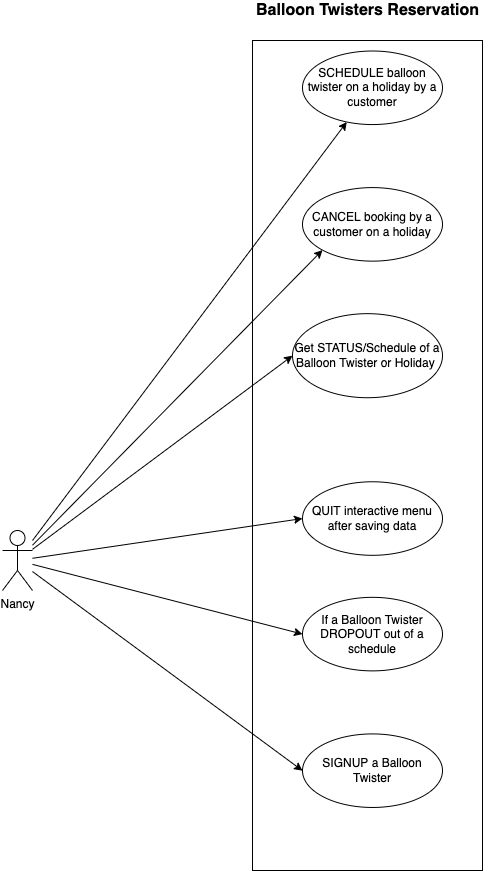

The diagram above was exported from draw.io. Its source (the exported page's mxGraphModel, read from the mxfile embedded in the PNG):
<mxGraphModel dx="951" dy="499" grid="1" gridSize="10" guides="1" tooltips="1" connect="1" arrows="1" fold="1" page="1" pageScale="1" pageWidth="827" pageHeight="1169" math="0" shadow="0">
  <root>
    <mxCell id="0" />
    <mxCell id="1" parent="0" />
    <mxCell id="15" value="" style="group" parent="1" vertex="1" connectable="0">
      <mxGeometry x="340" y="70" width="230" height="830" as="geometry" />
    </mxCell>
    <mxCell id="13" value="" style="rounded=0;whiteSpace=wrap;html=1;" parent="15" vertex="1">
      <mxGeometry width="230" height="830" as="geometry" />
    </mxCell>
    <mxCell id="2" value="SCHEDULE balloon twister on a holiday by a customer" style="ellipse;whiteSpace=wrap;html=1;" parent="15" vertex="1">
      <mxGeometry x="50" y="10.506329113924052" width="140" height="73.54430379746836" as="geometry" />
    </mxCell>
    <mxCell id="5" value="CANCEL booking by a customer on a holiday" style="ellipse;whiteSpace=wrap;html=1;" parent="15" vertex="1">
      <mxGeometry x="50" y="147.08860759493672" width="140" height="73.54430379746836" as="geometry" />
    </mxCell>
    <mxCell id="8" value="Get STATUS/Schedule of a Balloon Twister or Holiday&amp;nbsp;" style="ellipse;whiteSpace=wrap;html=1;" parent="15" vertex="1">
      <mxGeometry x="40" y="273.1645569620253" width="150" height="84.05063291139241" as="geometry" />
    </mxCell>
    <mxCell id="9" value="QUIT interactive menu after saving data" style="ellipse;whiteSpace=wrap;html=1;" parent="15" vertex="1">
      <mxGeometry x="50" y="441.26582278481015" width="140" height="73.54430379746836" as="geometry" />
    </mxCell>
    <mxCell id="10" value="If a Balloon Twister DROPOUT out of a schedule" style="ellipse;whiteSpace=wrap;html=1;" parent="15" vertex="1">
      <mxGeometry x="50" y="556.8354430379748" width="140" height="73.54430379746836" as="geometry" />
    </mxCell>
    <mxCell id="11" value="SIGNUP a Balloon Twister" style="ellipse;whiteSpace=wrap;html=1;" parent="15" vertex="1">
      <mxGeometry x="50" y="693.4177215189874" width="140" height="73.54430379746836" as="geometry" />
    </mxCell>
    <mxCell id="17" style="edgeStyle=none;html=1;" parent="1" source="3" target="2" edge="1">
      <mxGeometry relative="1" as="geometry" />
    </mxCell>
    <mxCell id="18" style="edgeStyle=none;html=1;entryX=0;entryY=1;entryDx=0;entryDy=0;" parent="1" source="3" target="5" edge="1">
      <mxGeometry relative="1" as="geometry" />
    </mxCell>
    <mxCell id="19" style="edgeStyle=none;html=1;entryX=0;entryY=0.5;entryDx=0;entryDy=0;" parent="1" source="3" target="8" edge="1">
      <mxGeometry relative="1" as="geometry" />
    </mxCell>
    <mxCell id="20" style="edgeStyle=none;html=1;entryX=0;entryY=0.5;entryDx=0;entryDy=0;" parent="1" source="3" target="9" edge="1">
      <mxGeometry relative="1" as="geometry" />
    </mxCell>
    <mxCell id="21" style="edgeStyle=none;html=1;entryX=0;entryY=0.5;entryDx=0;entryDy=0;" parent="1" source="3" target="10" edge="1">
      <mxGeometry relative="1" as="geometry" />
    </mxCell>
    <mxCell id="22" style="edgeStyle=none;html=1;entryX=0;entryY=0.5;entryDx=0;entryDy=0;" parent="1" source="3" target="11" edge="1">
      <mxGeometry relative="1" as="geometry" />
    </mxCell>
    <mxCell id="3" value="Nancy" style="shape=umlActor;verticalLabelPosition=bottom;verticalAlign=top;html=1;outlineConnect=0;" parent="1" vertex="1">
      <mxGeometry x="90" y="560" width="30" height="60" as="geometry" />
    </mxCell>
    <mxCell id="23" value="&lt;font style=&quot;font-size: 16px&quot;&gt;&lt;b&gt;Balloon Twisters Reservation&lt;/b&gt;&lt;/font&gt;" style="text;html=1;align=center;verticalAlign=middle;resizable=0;points=[];autosize=1;strokeColor=none;fillColor=none;" parent="1" vertex="1">
      <mxGeometry x="335" y="30" width="240" height="20" as="geometry" />
    </mxCell>
  </root>
</mxGraphModel>